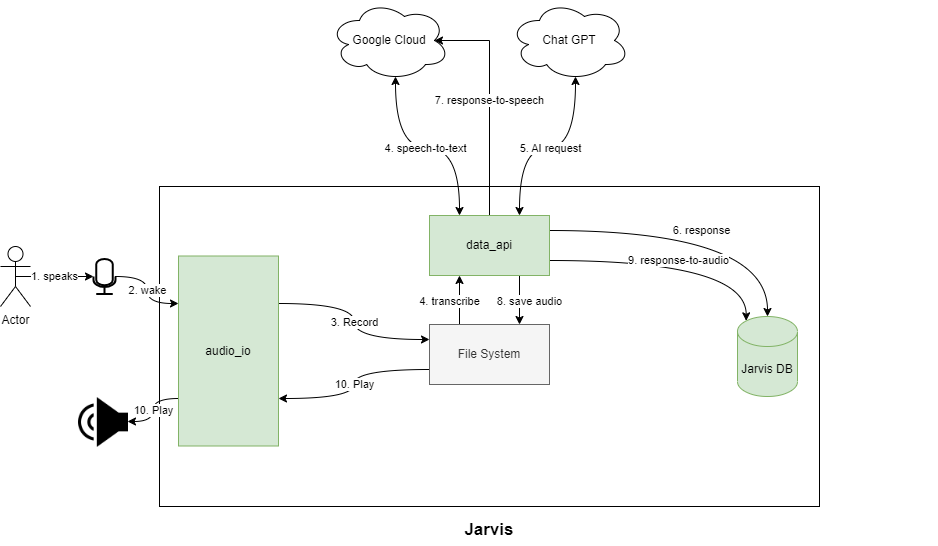

The diagram above was exported from draw.io. Its source (the exported page's mxGraphModel, read from the mxfile embedded in the PNG):
<mxGraphModel dx="1221" dy="769" grid="1" gridSize="10" guides="1" tooltips="1" connect="1" arrows="1" fold="1" page="1" pageScale="1" pageWidth="850" pageHeight="1100" math="0" shadow="0">
  <root>
    <mxCell id="0" />
    <mxCell id="1" parent="0" />
    <mxCell id="SEr-AS2X-gVEppCCVuR2-35" style="edgeStyle=none;rounded=0;orthogonalLoop=1;jettySize=auto;html=1;endArrow=none;endFill=0;" edge="1" parent="1">
      <mxGeometry relative="1" as="geometry">
        <mxPoint x="946" y="366" as="targetPoint" />
        <mxPoint x="946" y="366" as="sourcePoint" />
      </mxGeometry>
    </mxCell>
    <mxCell id="SEr-AS2X-gVEppCCVuR2-2" value="" style="rounded=0;whiteSpace=wrap;html=1;fillColor=none;" vertex="1" parent="1">
      <mxGeometry x="169" y="206" width="660" height="320" as="geometry" />
    </mxCell>
    <mxCell id="SEr-AS2X-gVEppCCVuR2-11" value="1. speaks" style="edgeStyle=orthogonalEdgeStyle;rounded=0;orthogonalLoop=1;jettySize=auto;html=1;exitX=0.5;exitY=0.5;exitDx=0;exitDy=0;exitPerimeter=0;" edge="1" parent="1" source="SEr-AS2X-gVEppCCVuR2-3" target="SEr-AS2X-gVEppCCVuR2-6">
      <mxGeometry relative="1" as="geometry" />
    </mxCell>
    <mxCell id="SEr-AS2X-gVEppCCVuR2-3" value="Actor" style="shape=umlActor;verticalLabelPosition=bottom;verticalAlign=top;html=1;outlineConnect=0;" vertex="1" parent="1">
      <mxGeometry x="10" y="266" width="30" height="60" as="geometry" />
    </mxCell>
    <mxCell id="SEr-AS2X-gVEppCCVuR2-14" value="2. wake" style="edgeStyle=orthogonalEdgeStyle;curved=1;rounded=0;orthogonalLoop=1;jettySize=auto;html=1;entryX=0;entryY=0.25;entryDx=0;entryDy=0;" edge="1" parent="1" source="SEr-AS2X-gVEppCCVuR2-6" target="SEr-AS2X-gVEppCCVuR2-12">
      <mxGeometry relative="1" as="geometry" />
    </mxCell>
    <mxCell id="SEr-AS2X-gVEppCCVuR2-6" value="" style="html=1;verticalLabelPosition=bottom;align=center;labelBackgroundColor=#ffffff;verticalAlign=top;strokeWidth=2;strokeColor=#000000;shadow=0;dashed=0;shape=mxgraph.ios7.icons.microphone;" vertex="1" parent="1">
      <mxGeometry x="103" y="278.5" width="22" height="35" as="geometry" />
    </mxCell>
    <mxCell id="SEr-AS2X-gVEppCCVuR2-9" value="" style="shape=image;html=1;verticalAlign=top;verticalLabelPosition=bottom;labelBackgroundColor=#ffffff;imageAspect=0;aspect=fixed;image=https://cdn4.iconfinder.com/data/icons/essential-app-2/16/volume-sound-speaker-lound-128.png;rotation=-180;" vertex="1" parent="1">
      <mxGeometry x="87" y="416" width="50" height="50" as="geometry" />
    </mxCell>
    <mxCell id="SEr-AS2X-gVEppCCVuR2-17" value="3. Record" style="edgeStyle=orthogonalEdgeStyle;curved=1;rounded=0;orthogonalLoop=1;jettySize=auto;html=1;exitX=1;exitY=0.25;exitDx=0;exitDy=0;entryX=0;entryY=0.25;entryDx=0;entryDy=0;" edge="1" parent="1" source="SEr-AS2X-gVEppCCVuR2-12" target="SEr-AS2X-gVEppCCVuR2-15">
      <mxGeometry relative="1" as="geometry" />
    </mxCell>
    <mxCell id="SEr-AS2X-gVEppCCVuR2-31" value="10. Play" style="edgeStyle=orthogonalEdgeStyle;curved=1;rounded=0;orthogonalLoop=1;jettySize=auto;html=1;exitX=0;exitY=0.75;exitDx=0;exitDy=0;entryX=0;entryY=0.5;entryDx=0;entryDy=0;" edge="1" parent="1" source="SEr-AS2X-gVEppCCVuR2-12" target="SEr-AS2X-gVEppCCVuR2-9">
      <mxGeometry relative="1" as="geometry" />
    </mxCell>
    <mxCell id="SEr-AS2X-gVEppCCVuR2-12" value="audio_io" style="rounded=0;whiteSpace=wrap;html=1;fillColor=#d5e8d4;strokeColor=#82b366;" vertex="1" parent="1">
      <mxGeometry x="188" y="275.5" width="100" height="190" as="geometry" />
    </mxCell>
    <mxCell id="SEr-AS2X-gVEppCCVuR2-22" value="4. transcribe" style="edgeStyle=orthogonalEdgeStyle;curved=1;rounded=0;orthogonalLoop=1;jettySize=auto;html=1;exitX=0.25;exitY=0;exitDx=0;exitDy=0;entryX=0.25;entryY=1;entryDx=0;entryDy=0;" edge="1" parent="1" source="SEr-AS2X-gVEppCCVuR2-15" target="SEr-AS2X-gVEppCCVuR2-18">
      <mxGeometry x="-0.0667" y="10" relative="1" as="geometry">
        <mxPoint as="offset" />
      </mxGeometry>
    </mxCell>
    <mxCell id="SEr-AS2X-gVEppCCVuR2-30" value="10. Play" style="edgeStyle=orthogonalEdgeStyle;curved=1;rounded=0;orthogonalLoop=1;jettySize=auto;html=1;exitX=0;exitY=0.75;exitDx=0;exitDy=0;entryX=1;entryY=0.75;entryDx=0;entryDy=0;" edge="1" parent="1" source="SEr-AS2X-gVEppCCVuR2-15" target="SEr-AS2X-gVEppCCVuR2-12">
      <mxGeometry relative="1" as="geometry" />
    </mxCell>
    <mxCell id="SEr-AS2X-gVEppCCVuR2-15" value="File System" style="rounded=0;whiteSpace=wrap;html=1;fillColor=#f5f5f5;strokeColor=#666666;fontColor=#333333;" vertex="1" parent="1">
      <mxGeometry x="439" y="344" width="120" height="60" as="geometry" />
    </mxCell>
    <mxCell id="SEr-AS2X-gVEppCCVuR2-16" value="Jarvis DB" style="shape=cylinder3;whiteSpace=wrap;html=1;boundedLbl=1;backgroundOutline=1;size=15;fillColor=#d5e8d4;strokeColor=#82b366;" vertex="1" parent="1">
      <mxGeometry x="747" y="336" width="60" height="80" as="geometry" />
    </mxCell>
    <mxCell id="SEr-AS2X-gVEppCCVuR2-21" value="4. speech-to-text" style="edgeStyle=orthogonalEdgeStyle;curved=1;rounded=0;orthogonalLoop=1;jettySize=auto;html=1;exitX=0.25;exitY=0;exitDx=0;exitDy=0;entryX=0.55;entryY=0.95;entryDx=0;entryDy=0;entryPerimeter=0;startArrow=classic;startFill=1;" edge="1" parent="1" source="SEr-AS2X-gVEppCCVuR2-18" target="SEr-AS2X-gVEppCCVuR2-19">
      <mxGeometry relative="1" as="geometry" />
    </mxCell>
    <mxCell id="SEr-AS2X-gVEppCCVuR2-23" value="5. AI request" style="edgeStyle=orthogonalEdgeStyle;curved=1;rounded=0;orthogonalLoop=1;jettySize=auto;html=1;exitX=0.75;exitY=0;exitDx=0;exitDy=0;entryX=0.55;entryY=0.95;entryDx=0;entryDy=0;entryPerimeter=0;startArrow=classic;startFill=1;" edge="1" parent="1" source="SEr-AS2X-gVEppCCVuR2-18" target="SEr-AS2X-gVEppCCVuR2-20">
      <mxGeometry relative="1" as="geometry" />
    </mxCell>
    <mxCell id="SEr-AS2X-gVEppCCVuR2-24" value="6. response" style="edgeStyle=orthogonalEdgeStyle;curved=1;rounded=0;orthogonalLoop=1;jettySize=auto;html=1;exitX=1;exitY=0.25;exitDx=0;exitDy=0;" edge="1" parent="1" source="SEr-AS2X-gVEppCCVuR2-18" target="SEr-AS2X-gVEppCCVuR2-16">
      <mxGeometry relative="1" as="geometry" />
    </mxCell>
    <mxCell id="SEr-AS2X-gVEppCCVuR2-26" value="7. response-to-speech" style="edgeStyle=orthogonalEdgeStyle;rounded=0;orthogonalLoop=1;jettySize=auto;html=1;exitX=0.5;exitY=0;exitDx=0;exitDy=0;entryX=0.875;entryY=0.5;entryDx=0;entryDy=0;entryPerimeter=0;" edge="1" parent="1" source="SEr-AS2X-gVEppCCVuR2-18" target="SEr-AS2X-gVEppCCVuR2-19">
      <mxGeometry relative="1" as="geometry">
        <Array as="points">
          <mxPoint x="499" y="60" />
        </Array>
      </mxGeometry>
    </mxCell>
    <mxCell id="SEr-AS2X-gVEppCCVuR2-29" value="9. response-to-audio" style="edgeStyle=orthogonalEdgeStyle;curved=1;rounded=0;orthogonalLoop=1;jettySize=auto;html=1;exitX=1;exitY=0.75;exitDx=0;exitDy=0;entryX=0.145;entryY=0;entryDx=0;entryDy=4.35;entryPerimeter=0;" edge="1" parent="1" source="SEr-AS2X-gVEppCCVuR2-18" target="SEr-AS2X-gVEppCCVuR2-16">
      <mxGeometry relative="1" as="geometry" />
    </mxCell>
    <mxCell id="SEr-AS2X-gVEppCCVuR2-33" value="8. save audio" style="edgeStyle=orthogonalEdgeStyle;curved=1;rounded=0;orthogonalLoop=1;jettySize=auto;html=1;exitX=0.75;exitY=1;exitDx=0;exitDy=0;entryX=0.75;entryY=0;entryDx=0;entryDy=0;" edge="1" parent="1" source="SEr-AS2X-gVEppCCVuR2-18" target="SEr-AS2X-gVEppCCVuR2-15">
      <mxGeometry x="0.0667" y="10" relative="1" as="geometry">
        <mxPoint as="offset" />
      </mxGeometry>
    </mxCell>
    <mxCell id="SEr-AS2X-gVEppCCVuR2-18" value="data_api" style="rounded=0;whiteSpace=wrap;html=1;fillColor=#d5e8d4;strokeColor=#82b366;" vertex="1" parent="1">
      <mxGeometry x="439" y="235" width="120" height="60" as="geometry" />
    </mxCell>
    <mxCell id="SEr-AS2X-gVEppCCVuR2-19" value="Google Cloud" style="ellipse;shape=cloud;whiteSpace=wrap;html=1;" vertex="1" parent="1">
      <mxGeometry x="339" y="20" width="120" height="80" as="geometry" />
    </mxCell>
    <mxCell id="SEr-AS2X-gVEppCCVuR2-20" value="Chat GPT" style="ellipse;shape=cloud;whiteSpace=wrap;html=1;" vertex="1" parent="1">
      <mxGeometry x="519" y="20" width="120" height="80" as="geometry" />
    </mxCell>
    <mxCell id="SEr-AS2X-gVEppCCVuR2-34" value="&lt;font style=&quot;font-size: 17px;&quot;&gt;&lt;b&gt;Jarvis&lt;/b&gt;&lt;/font&gt;" style="text;strokeColor=none;align=center;fillColor=none;html=1;verticalAlign=middle;whiteSpace=wrap;rounded=0;" vertex="1" parent="1">
      <mxGeometry x="469" y="535" width="60" height="30" as="geometry" />
    </mxCell>
  </root>
</mxGraphModel>